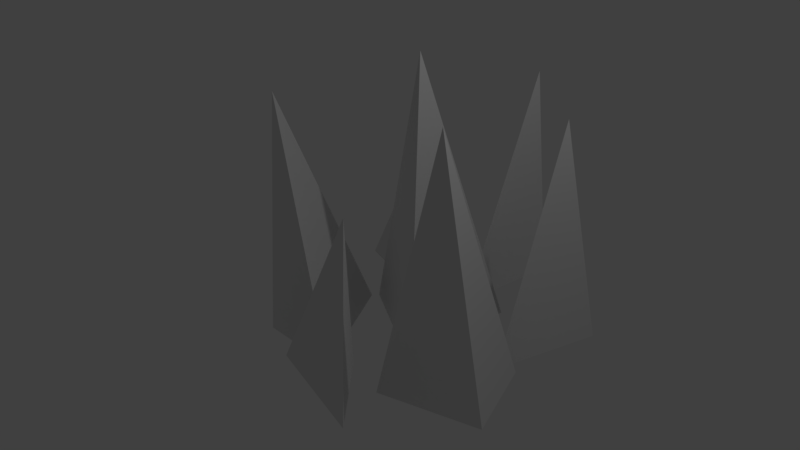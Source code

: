 # Source: grass1.blend  (saved by Blender 2.78.0; exported with 4.5.12 LTS)
import bpy
from mathutils import Matrix  # noqa: F401  (used for matrix-valued properties, if any)

bpy.ops.wm.read_factory_settings(use_empty=True)
scene = bpy.context.scene
scene.name = 'Scene'

# ---- collections
col_collection_1 = bpy.data.collections.new('Collection 1'); scene.collection.children.link(col_collection_1)

# ---- world
world_world = bpy.data.worlds.new('World'); scene.world = world_world
world_world.color = (0.05088, 0.05088, 0.05088)
world_world.use_sun_shadow = False
world_world.sun_shadow_jitter_overblur = 0.0
world_world.cycles.sampling_method = 'MANUAL'

# ---- cameras
cam_camera = bpy.data.cameras.new('Camera')
cam_camera.clip_end = 100.0
cam_camera.lens = 35.0
cam_camera.sensor_width = 32.0
cam_camera.sensor_height = 18.0
cam_camera.ortho_scale = 7.314
cam_camera.dof.focus_distance = 0.0
cam_camera.dof.aperture_fstop = 128.0

# ---- lights
light_lamp = bpy.data.lights.new('Lamp', 'POINT')
light_lamp.transmission_factor = 0.0
light_lamp.cutoff_distance = 30.0
light_lamp.energy = 100.0
light_lamp.shadow_buffer_clip_start = 1.001
light_lamp.shadow_soft_size = 0.1
light_lamp.shadow_maximum_resolution = 0.006
light_lamp.use_absolute_resolution = True

# ---- meshes
me_cone = bpy.data.meshes.new('Cone')
me_cone.from_pydata([(2.096, 0.5024, -1.0), (2.53, -0.5942, -1.0), (2.096, -0.8759, 2.505), (1.23, -0.9976, -1.0), (1.077, 1.9, -1.0), (2.27, 1.844, -1.0), (1.926, 1.372, 1.99), (1.894, 0.373, -1.0), (-0.4096, 0.5269, -1.0), (1.08, 1.411, -1.0), (0.5903, 0.3019, 2.716), (1.101, -0.3212, -1.0), (-0.4634, 0.4408, -1.0), (0.4026, -1.059, -1.0), (-1.121, -0.5592, 2.036), (-0.7373, -1.059, -1.0), (0.5637, 1.275, -1.0), (-0.3507, 2.746, -1.0), (0.768, 2.279, 2.118), (0.712, 2.802, -1.0), (0.5935, -0.803, -1.0), (1.46, -1.699, -1.0), (0.9681, -1.199, 1.259), (-0.1057, -1.314, -1.0), (-0.6174, 2.227, -1.0), (-0.16, 0.9641, -1.0), (-0.6515, 1.831, 1.269), (-1.413, 1.35, -1.0)], [], [(0, 2, 1), (1, 2, 3), (3, 2, 0), (0, 1, 3), (4, 6, 5), (5, 6, 7), (7, 6, 4), (4, 5, 7), (8, 10, 9), (9, 10, 11), (11, 10, 8), (8, 9, 11), (12, 14, 13), (13, 14, 15), (15, 14, 12), (12, 13, 15), (16, 18, 17), (17, 18, 19), (19, 18, 16), (16, 17, 19), (20, 22, 21), (21, 22, 23), (23, 22, 20), (20, 21, 23), (24, 26, 25), (25, 26, 27), (27, 26, 24), (24, 25, 27)])
me_cone.use_remesh_preserve_volume = False
me_cone.use_remesh_preserve_attributes = False
me_cone.use_mirror_vertex_groups = False
me_cone.update()

# ---- objects
ob_cone = bpy.data.objects.new('Cone', me_cone)
ob_lamp = bpy.data.objects.new('Lamp', light_lamp)
ob_camera = bpy.data.objects.new('Camera', cam_camera)

# ---- transforms, parenting, visibility, modifiers, constraints
ob_cone.location = (0.0, 0.0, 0.0)
ob_cone.lineart.crease_threshold = 0.0
ob_lamp.location = (4.076, 1.005, 5.904)
ob_lamp.rotation_euler = (0.6503, 0.05522, 1.866)
ob_lamp.lock_rotations_4d = False
ob_lamp.empty_display_type = 'ARROWS'
ob_lamp.color = (0.0, 0.0, 0.0, 0.0)
ob_lamp.lineart.crease_threshold = 0.0
ob_camera.location = (7.481, -6.508, 5.344)
ob_camera.rotation_euler = (1.109, 0.0, 0.8149)
ob_camera.lock_rotations_4d = False
ob_camera.empty_display_type = 'ARROWS'
ob_camera.color = (0.0, 0.0, 0.0, 0.0)
ob_camera.display_type = 'WIRE'
ob_camera.lineart.crease_threshold = 0.0

# ---- collection membership
col_collection_1.objects.link(ob_cone)
col_collection_1.objects.link(ob_lamp)
col_collection_1.objects.link(ob_camera)

# ---- scene / render settings (as saved in the file)
scene.camera = ob_camera
scene.frame_start = 1; scene.frame_end = 250; scene.frame_set(1)
scene.render.engine = 'BLENDER_EEVEE_NEXT'
scene.render.resolution_percentage = 50
scene.render.dither_intensity = 0.0
scene.cycles.use_denoising = False
scene.cycles.samples = 128
scene.cycles.sampling_pattern = 'TABULATED_SOBOL'
scene.cycles.light_sampling_threshold = 0.0
scene.cycles.use_adaptive_sampling = False
scene.cycles.use_light_tree = False
scene.cycles.blur_glossy = 0.0
scene.cycles.sample_clamp_indirect = 0.0
scene.view_settings.view_transform = 'Standard'
bpy.context.view_layer.update()
